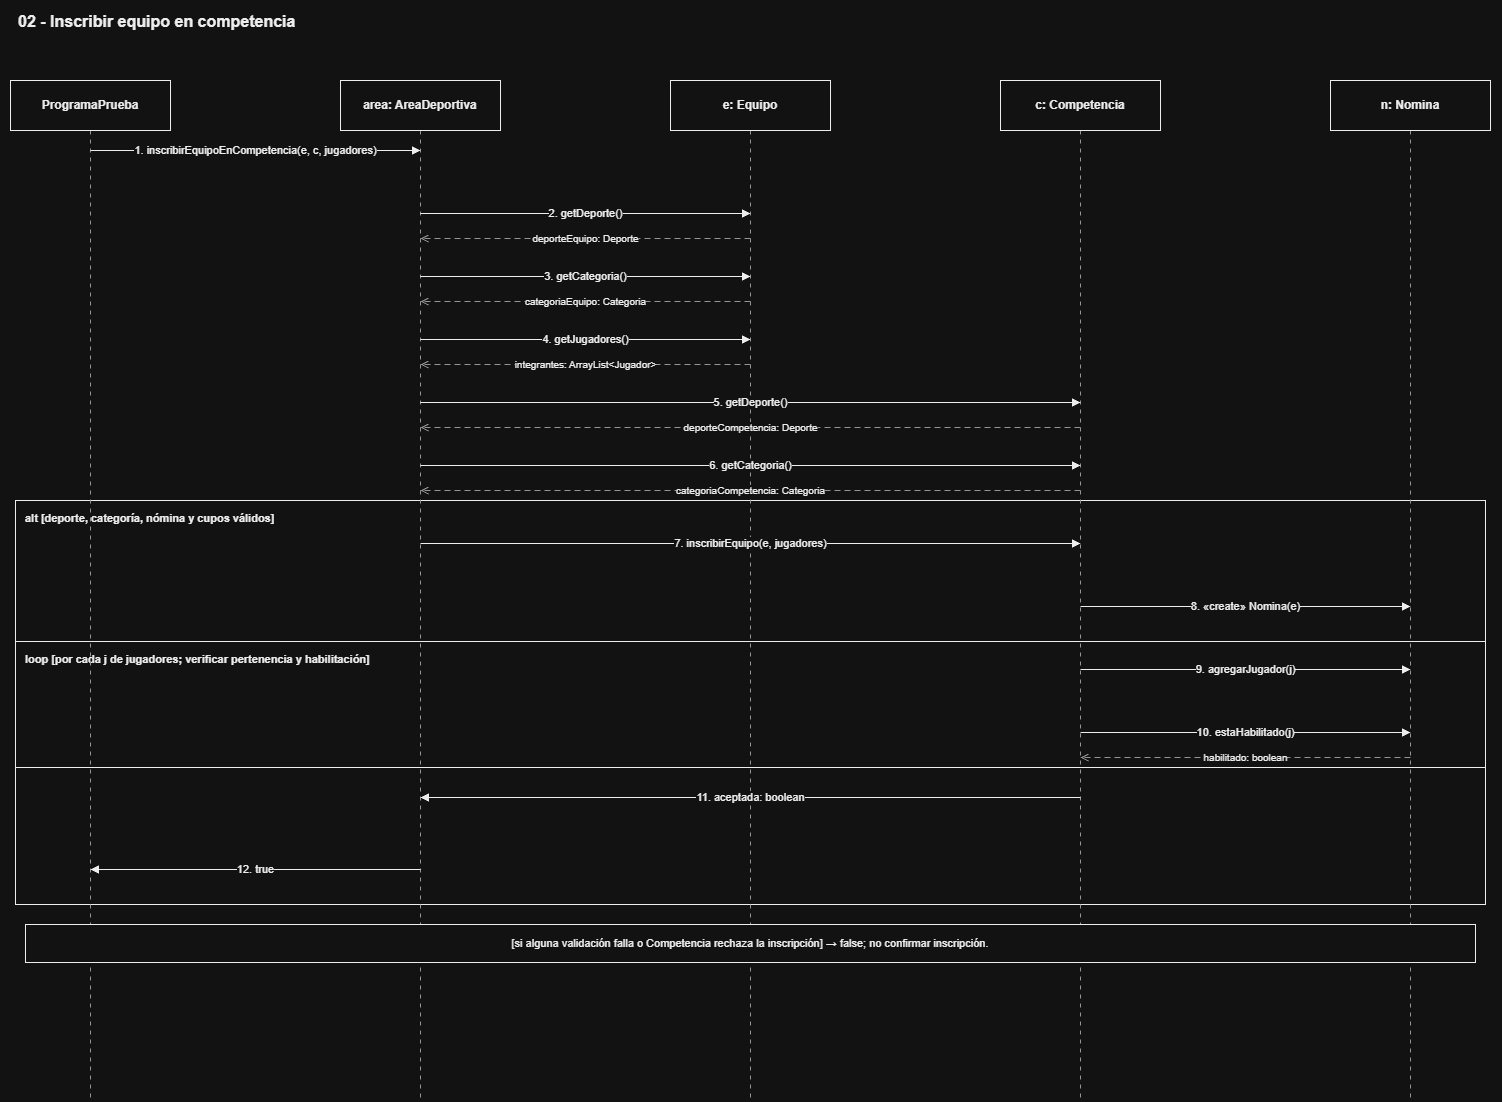

The diagram above was exported from draw.io. Its source (the exported page's mxGraphModel, read from the mxfile embedded in the PNG):
<mxGraphModel dx="774" dy="463" grid="1" gridSize="10" guides="1" tooltips="1" connect="1" arrows="1" fold="1" page="1" pageScale="1" pageWidth="827" pageHeight="1169" math="0" shadow="0">
  <root>
    <mxCell id="0" />
    <mxCell id="1" parent="0" />
    <mxCell id="g6QLDGHXWlr6omo6T3U3-35" parent="1" style="rounded=0;whiteSpace=wrap;html=1;fillColor=none;strokeColor=#000000;strokeWidth=1;align=left;verticalAlign=top;spacingLeft=8;spacingTop=5;fontStyle=1;fontSize=11;fontColor=#000000;" value="alt  [deporte, categoría, nómina y cupos válidos]" vertex="1">
      <mxGeometry height="404" width="1470" x="35" y="510" as="geometry" />
    </mxCell>
    <mxCell id="g6QLDGHXWlr6omo6T3U3-36" parent="1" style="rounded=0;whiteSpace=wrap;html=1;fillColor=none;strokeColor=#000000;strokeWidth=1;align=left;verticalAlign=top;spacingLeft=8;spacingTop=5;fontStyle=1;fontSize=11;fontColor=#000000;" value="loop  [por cada j de jugadores; verificar pertenencia y habilitación]" vertex="1">
      <mxGeometry height="126" width="1470" x="35" y="651" as="geometry" />
    </mxCell>
    <mxCell id="g6QLDGHXWlr6omo6T3U3-37" edge="1" parent="1" source="g6QLDGHXWlr6omo6T3U3-49" style="endArrow=none;dashed=1;dashPattern=4 5;strokeColor=#666666;strokeWidth=1;exitX=0.5;exitY=1;exitDx=0;exitDy=0;">
      <mxGeometry relative="1" as="geometry">
        <mxPoint x="1430" y="616" as="sourcePoint" />
        <mxPoint x="1430" y="1109" as="targetPoint" />
      </mxGeometry>
    </mxCell>
    <mxCell id="g6QLDGHXWlr6omo6T3U3-38" edge="1" parent="1" style="endArrow=none;dashed=1;dashPattern=4 5;strokeColor=#666666;strokeWidth=1;">
      <mxGeometry relative="1" as="geometry">
        <mxPoint x="1100" y="140" as="sourcePoint" />
        <mxPoint x="1100" y="1109" as="targetPoint" />
      </mxGeometry>
    </mxCell>
    <mxCell id="g6QLDGHXWlr6omo6T3U3-39" edge="1" parent="1" style="endArrow=none;dashed=1;dashPattern=4 5;strokeColor=#666666;strokeWidth=1;">
      <mxGeometry relative="1" as="geometry">
        <mxPoint x="770" y="140" as="sourcePoint" />
        <mxPoint x="770" y="1109" as="targetPoint" />
      </mxGeometry>
    </mxCell>
    <mxCell id="g6QLDGHXWlr6omo6T3U3-40" edge="1" parent="1" style="endArrow=none;dashed=1;dashPattern=4 5;strokeColor=#666666;strokeWidth=1;">
      <mxGeometry relative="1" as="geometry">
        <mxPoint x="440" y="140" as="sourcePoint" />
        <mxPoint x="440" y="1109" as="targetPoint" />
      </mxGeometry>
    </mxCell>
    <mxCell id="g6QLDGHXWlr6omo6T3U3-41" edge="1" parent="1" style="endArrow=none;dashed=1;dashPattern=4 5;strokeColor=#666666;strokeWidth=1;">
      <mxGeometry relative="1" as="geometry">
        <mxPoint x="110" y="140" as="sourcePoint" />
        <mxPoint x="110" y="1109" as="targetPoint" />
      </mxGeometry>
    </mxCell>
    <mxCell id="g6QLDGHXWlr6omo6T3U3-45" parent="1" style="rounded=0;whiteSpace=wrap;html=1;fillColor=#FFFFFF;strokeColor=#000000;fontColor=#000000;fontSize=12;fontStyle=1;align=center;" value="ProgramaPrueba" vertex="1">
      <mxGeometry height="50" width="160" x="30" y="90" as="geometry" />
    </mxCell>
    <mxCell id="g6QLDGHXWlr6omo6T3U3-46" parent="1" style="rounded=0;whiteSpace=wrap;html=1;fillColor=#FFFFFF;strokeColor=#000000;fontColor=#000000;fontSize=12;fontStyle=1;align=center;" value="area: AreaDeportiva" vertex="1">
      <mxGeometry height="50" width="160" x="360" y="90" as="geometry" />
    </mxCell>
    <mxCell id="g6QLDGHXWlr6omo6T3U3-47" parent="1" style="rounded=0;whiteSpace=wrap;html=1;fillColor=#FFFFFF;strokeColor=#000000;fontColor=#000000;fontSize=12;fontStyle=1;align=center;" value="e: Equipo" vertex="1">
      <mxGeometry height="50" width="160" x="690" y="90" as="geometry" />
    </mxCell>
    <mxCell id="g6QLDGHXWlr6omo6T3U3-48" parent="1" style="rounded=0;whiteSpace=wrap;html=1;fillColor=#FFFFFF;strokeColor=#000000;fontColor=#000000;fontSize=12;fontStyle=1;align=center;" value="c: Competencia" vertex="1">
      <mxGeometry height="50" width="160" x="1020" y="90" as="geometry" />
    </mxCell>
    <mxCell id="g6QLDGHXWlr6omo6T3U3-49" parent="1" style="rounded=0;whiteSpace=wrap;html=1;fillColor=#FFFFFF;strokeColor=#000000;fontColor=#000000;fontSize=12;fontStyle=1;align=center;" value="n: Nomina" vertex="1">
      <mxGeometry height="50" width="160" x="1350" y="90" as="geometry" />
    </mxCell>
    <mxCell id="g6QLDGHXWlr6omo6T3U3-50" edge="1" parent="1" style="endArrow=block;endFill=1;strokeColor=#000000;strokeWidth=1;fontSize=11;fontColor=#000000;labelBackgroundColor=#FFFFFF;html=1;" value="1. inscribirEquipoEnCompetencia(e, c, jugadores)">
      <mxGeometry relative="1" as="geometry">
        <mxPoint x="110" y="160" as="sourcePoint" />
        <mxPoint x="440" y="160" as="targetPoint" />
      </mxGeometry>
    </mxCell>
    <mxCell id="g6QLDGHXWlr6omo6T3U3-51" edge="1" parent="1" style="endArrow=block;endFill=1;strokeColor=#000000;strokeWidth=1;fontSize=11;fontColor=#000000;labelBackgroundColor=#FFFFFF;html=1;" value="2. getDeporte()">
      <mxGeometry relative="1" as="geometry">
        <mxPoint x="440" y="223" as="sourcePoint" />
        <mxPoint x="770" y="223" as="targetPoint" />
      </mxGeometry>
    </mxCell>
    <mxCell id="g6QLDGHXWlr6omo6T3U3-52" edge="1" parent="1" style="endArrow=open;endFill=0;dashed=1;dashPattern=6 4;strokeColor=#666666;fontSize=10;fontColor=#000000;labelBackgroundColor=#FFFFFF;html=1;" value="deporteEquipo: Deporte">
      <mxGeometry relative="1" as="geometry">
        <mxPoint x="770" y="248" as="sourcePoint" />
        <mxPoint x="440" y="248" as="targetPoint" />
      </mxGeometry>
    </mxCell>
    <mxCell id="g6QLDGHXWlr6omo6T3U3-53" edge="1" parent="1" style="endArrow=block;endFill=1;strokeColor=#000000;strokeWidth=1;fontSize=11;fontColor=#000000;labelBackgroundColor=#FFFFFF;html=1;" value="3. getCategoria()">
      <mxGeometry relative="1" as="geometry">
        <mxPoint x="440" y="286" as="sourcePoint" />
        <mxPoint x="770" y="286" as="targetPoint" />
      </mxGeometry>
    </mxCell>
    <mxCell id="g6QLDGHXWlr6omo6T3U3-54" edge="1" parent="1" style="endArrow=open;endFill=0;dashed=1;dashPattern=6 4;strokeColor=#666666;fontSize=10;fontColor=#000000;labelBackgroundColor=#FFFFFF;html=1;" value="categoriaEquipo: Categoria">
      <mxGeometry relative="1" as="geometry">
        <mxPoint x="770" y="311" as="sourcePoint" />
        <mxPoint x="440" y="311" as="targetPoint" />
      </mxGeometry>
    </mxCell>
    <mxCell id="g6QLDGHXWlr6omo6T3U3-55" edge="1" parent="1" style="endArrow=block;endFill=1;strokeColor=#000000;strokeWidth=1;fontSize=11;fontColor=#000000;labelBackgroundColor=#FFFFFF;html=1;" value="4. getJugadores()">
      <mxGeometry relative="1" as="geometry">
        <mxPoint x="440" y="349" as="sourcePoint" />
        <mxPoint x="770" y="349" as="targetPoint" />
      </mxGeometry>
    </mxCell>
    <mxCell id="g6QLDGHXWlr6omo6T3U3-56" edge="1" parent="1" style="endArrow=open;endFill=0;dashed=1;dashPattern=6 4;strokeColor=#666666;fontSize=10;fontColor=#000000;labelBackgroundColor=#FFFFFF;html=1;" value="integrantes: ArrayList&amp;lt;Jugador&amp;gt;">
      <mxGeometry relative="1" as="geometry">
        <mxPoint x="770" y="374" as="sourcePoint" />
        <mxPoint x="440" y="374" as="targetPoint" />
      </mxGeometry>
    </mxCell>
    <mxCell id="g6QLDGHXWlr6omo6T3U3-57" edge="1" parent="1" style="endArrow=block;endFill=1;strokeColor=#000000;strokeWidth=1;fontSize=11;fontColor=#000000;labelBackgroundColor=#FFFFFF;html=1;" value="5. getDeporte()">
      <mxGeometry relative="1" as="geometry">
        <mxPoint x="440" y="412" as="sourcePoint" />
        <mxPoint x="1100" y="412" as="targetPoint" />
      </mxGeometry>
    </mxCell>
    <mxCell id="g6QLDGHXWlr6omo6T3U3-58" edge="1" parent="1" style="endArrow=open;endFill=0;dashed=1;dashPattern=6 4;strokeColor=#666666;fontSize=10;fontColor=#000000;labelBackgroundColor=#FFFFFF;html=1;" value="deporteCompetencia: Deporte">
      <mxGeometry relative="1" as="geometry">
        <mxPoint x="1100" y="437" as="sourcePoint" />
        <mxPoint x="440" y="437" as="targetPoint" />
      </mxGeometry>
    </mxCell>
    <mxCell id="g6QLDGHXWlr6omo6T3U3-59" edge="1" parent="1" style="endArrow=block;endFill=1;strokeColor=#000000;strokeWidth=1;fontSize=11;fontColor=#000000;labelBackgroundColor=#FFFFFF;html=1;" value="6. getCategoria()">
      <mxGeometry relative="1" as="geometry">
        <mxPoint x="440" y="475" as="sourcePoint" />
        <mxPoint x="1100" y="475" as="targetPoint" />
      </mxGeometry>
    </mxCell>
    <mxCell id="g6QLDGHXWlr6omo6T3U3-60" edge="1" parent="1" style="endArrow=open;endFill=0;dashed=1;dashPattern=6 4;strokeColor=#666666;fontSize=10;fontColor=#000000;labelBackgroundColor=#FFFFFF;html=1;" value="categoriaCompetencia: Categoria">
      <mxGeometry relative="1" as="geometry">
        <mxPoint x="1100" y="500" as="sourcePoint" />
        <mxPoint x="440" y="500" as="targetPoint" />
      </mxGeometry>
    </mxCell>
    <mxCell id="g6QLDGHXWlr6omo6T3U3-61" edge="1" parent="1" style="endArrow=block;endFill=1;strokeColor=#000000;strokeWidth=1;fontSize=11;fontColor=#000000;labelBackgroundColor=#FFFFFF;html=1;" value="7. inscribirEquipo(e, jugadores)">
      <mxGeometry relative="1" as="geometry">
        <mxPoint x="440" y="553" as="sourcePoint" />
        <mxPoint x="1100" y="553" as="targetPoint" />
      </mxGeometry>
    </mxCell>
    <mxCell id="g6QLDGHXWlr6omo6T3U3-62" edge="1" parent="1" style="endArrow=block;endFill=1;strokeColor=#000000;strokeWidth=1;fontSize=11;fontColor=#000000;labelBackgroundColor=#FFFFFF;html=1;" value="8. «create» Nomina(e)">
      <mxGeometry relative="1" as="geometry">
        <mxPoint x="1100" y="616" as="sourcePoint" />
        <mxPoint x="1430" y="616" as="targetPoint" />
      </mxGeometry>
    </mxCell>
    <mxCell id="g6QLDGHXWlr6omo6T3U3-63" edge="1" parent="1" style="endArrow=block;endFill=1;strokeColor=#000000;strokeWidth=1;fontSize=11;fontColor=#000000;labelBackgroundColor=#FFFFFF;html=1;" value="9. agregarJugador(j)">
      <mxGeometry relative="1" as="geometry">
        <mxPoint x="1100" y="679" as="sourcePoint" />
        <mxPoint x="1430" y="679" as="targetPoint" />
      </mxGeometry>
    </mxCell>
    <mxCell id="g6QLDGHXWlr6omo6T3U3-64" edge="1" parent="1" style="endArrow=block;endFill=1;strokeColor=#000000;strokeWidth=1;fontSize=11;fontColor=#000000;labelBackgroundColor=#FFFFFF;html=1;" value="10. estaHabilitado(j)">
      <mxGeometry relative="1" as="geometry">
        <mxPoint x="1100" y="742" as="sourcePoint" />
        <mxPoint x="1430" y="742" as="targetPoint" />
      </mxGeometry>
    </mxCell>
    <mxCell id="g6QLDGHXWlr6omo6T3U3-65" edge="1" parent="1" style="endArrow=open;endFill=0;dashed=1;dashPattern=6 4;strokeColor=#666666;fontSize=10;fontColor=#000000;labelBackgroundColor=#FFFFFF;html=1;" value="habilitado: boolean">
      <mxGeometry relative="1" as="geometry">
        <mxPoint x="1430" y="767" as="sourcePoint" />
        <mxPoint x="1100" y="767" as="targetPoint" />
      </mxGeometry>
    </mxCell>
    <mxCell id="g6QLDGHXWlr6omo6T3U3-66" edge="1" parent="1" style="endArrow=block;endFill=1;strokeColor=#000000;strokeWidth=1;fontSize=11;fontColor=#000000;labelBackgroundColor=#FFFFFF;html=1;" value="11. aceptada: boolean">
      <mxGeometry relative="1" as="geometry">
        <mxPoint x="1100" y="807" as="sourcePoint" />
        <mxPoint x="440" y="807" as="targetPoint" />
      </mxGeometry>
    </mxCell>
    <mxCell id="g6QLDGHXWlr6omo6T3U3-67" edge="1" parent="1" style="endArrow=block;endFill=1;strokeColor=#000000;strokeWidth=1;fontSize=11;fontColor=#000000;labelBackgroundColor=#FFFFFF;html=1;" value="12. true">
      <mxGeometry relative="1" as="geometry">
        <mxPoint x="440" y="879" as="sourcePoint" />
        <mxPoint x="110" y="879" as="targetPoint" />
      </mxGeometry>
    </mxCell>
    <mxCell id="g6QLDGHXWlr6omo6T3U3-68" parent="1" style="rounded=0;whiteSpace=wrap;html=1;fillColor=#FFFFFF;strokeColor=#000000;fontColor=#000000;fontSize=11;" value="[si alguna validación falla o Competencia rechaza la inscripción]  →  false; no confirmar inscripción." vertex="1">
      <mxGeometry height="38" width="1450" x="45" y="934" as="geometry" />
    </mxCell>
    <mxCell id="g6QLDGHXWlr6omo6T3U3-69" parent="1" style="rounded=0;whiteSpace=wrap;html=1;fillColor=#FFFFFF;strokeColor=#FFFFFF;fontColor=#000000;fontSize=16;fontStyle=1;align=left;spacingLeft=16;" value="02 - Inscribir equipo en competencia" vertex="1">
      <mxGeometry height="42" width="1500" x="20" y="10" as="geometry" />
    </mxCell>
  </root>
</mxGraphModel>